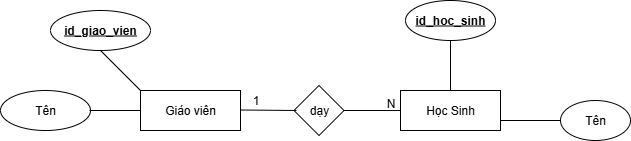

The diagram above was exported from draw.io. Its source (the exported page's mxGraphModel, read from the mxfile embedded in the PNG):
<mxGraphModel dx="1042" dy="527" grid="1" gridSize="10" guides="1" tooltips="1" connect="1" arrows="1" fold="1" page="1" pageScale="1" pageWidth="827" pageHeight="1169" math="0" shadow="0">
  <root>
    <mxCell id="0" />
    <mxCell id="1" parent="0" />
    <mxCell id="wLkLmNnlrCYeV2iraQ7t-1" value="Giáo viên" style="rounded=0;whiteSpace=wrap;html=1;" vertex="1" parent="1">
      <mxGeometry x="210" y="160" width="100" height="40" as="geometry" />
    </mxCell>
    <mxCell id="wLkLmNnlrCYeV2iraQ7t-2" value="&lt;b&gt;&lt;u&gt;id_giao_vien&lt;/u&gt;&lt;/b&gt;" style="ellipse;whiteSpace=wrap;html=1;" vertex="1" parent="1">
      <mxGeometry x="120" y="80" width="100" height="40" as="geometry" />
    </mxCell>
    <mxCell id="wLkLmNnlrCYeV2iraQ7t-3" value="Tên" style="ellipse;whiteSpace=wrap;html=1;" vertex="1" parent="1">
      <mxGeometry x="70" y="160" width="90" height="40" as="geometry" />
    </mxCell>
    <mxCell id="wLkLmNnlrCYeV2iraQ7t-6" value="" style="endArrow=none;html=1;rounded=0;exitX=0;exitY=0.5;exitDx=0;exitDy=0;entryX=0.5;entryY=1;entryDx=0;entryDy=0;" edge="1" parent="1" source="wLkLmNnlrCYeV2iraQ7t-1">
      <mxGeometry width="50" height="50" relative="1" as="geometry">
        <mxPoint x="159" y="240" as="sourcePoint" />
        <mxPoint x="159" y="180" as="targetPoint" />
      </mxGeometry>
    </mxCell>
    <mxCell id="wLkLmNnlrCYeV2iraQ7t-7" value="" style="endArrow=none;html=1;rounded=0;exitX=0;exitY=0;exitDx=0;exitDy=0;entryX=0.5;entryY=1;entryDx=0;entryDy=0;" edge="1" parent="1" source="wLkLmNnlrCYeV2iraQ7t-1" target="wLkLmNnlrCYeV2iraQ7t-2">
      <mxGeometry width="50" height="50" relative="1" as="geometry">
        <mxPoint x="160" y="180" as="sourcePoint" />
        <mxPoint x="160" y="120" as="targetPoint" />
      </mxGeometry>
    </mxCell>
    <mxCell id="wLkLmNnlrCYeV2iraQ7t-8" value="Học Sinh" style="rounded=0;whiteSpace=wrap;html=1;" vertex="1" parent="1">
      <mxGeometry x="470" y="160" width="100" height="40" as="geometry" />
    </mxCell>
    <mxCell id="wLkLmNnlrCYeV2iraQ7t-9" value="&lt;b&gt;&lt;u&gt;id_hoc_sinh&lt;/u&gt;&lt;/b&gt;" style="ellipse;whiteSpace=wrap;html=1;" vertex="1" parent="1">
      <mxGeometry x="475" y="70" width="90" height="40" as="geometry" />
    </mxCell>
    <mxCell id="wLkLmNnlrCYeV2iraQ7t-10" value="Tên" style="ellipse;whiteSpace=wrap;html=1;" vertex="1" parent="1">
      <mxGeometry x="630" y="170" width="70" height="40" as="geometry" />
    </mxCell>
    <mxCell id="wLkLmNnlrCYeV2iraQ7t-11" value="" style="endArrow=none;html=1;rounded=0;exitX=1;exitY=0.75;exitDx=0;exitDy=0;entryX=0;entryY=0.5;entryDx=0;entryDy=0;" edge="1" parent="1" source="wLkLmNnlrCYeV2iraQ7t-8" target="wLkLmNnlrCYeV2iraQ7t-10">
      <mxGeometry width="50" height="50" relative="1" as="geometry">
        <mxPoint x="539" y="340" as="sourcePoint" />
        <mxPoint x="539" y="280" as="targetPoint" />
      </mxGeometry>
    </mxCell>
    <mxCell id="wLkLmNnlrCYeV2iraQ7t-12" value="" style="endArrow=none;html=1;rounded=0;exitX=0.5;exitY=0;exitDx=0;exitDy=0;entryX=0.5;entryY=1;entryDx=0;entryDy=0;" edge="1" parent="1" source="wLkLmNnlrCYeV2iraQ7t-8" target="wLkLmNnlrCYeV2iraQ7t-9">
      <mxGeometry width="50" height="50" relative="1" as="geometry">
        <mxPoint x="540" y="280" as="sourcePoint" />
        <mxPoint x="540" y="220" as="targetPoint" />
      </mxGeometry>
    </mxCell>
    <mxCell id="wLkLmNnlrCYeV2iraQ7t-31" value="dạy" style="rhombus;whiteSpace=wrap;html=1;" vertex="1" parent="1">
      <mxGeometry x="363.5" y="155" width="50" height="50" as="geometry" />
    </mxCell>
    <mxCell id="wLkLmNnlrCYeV2iraQ7t-32" value="" style="endArrow=none;html=1;rounded=0;exitX=1;exitY=0.5;exitDx=0;exitDy=0;" edge="1" parent="1" source="wLkLmNnlrCYeV2iraQ7t-31">
      <mxGeometry width="50" height="50" relative="1" as="geometry">
        <mxPoint x="420" y="230" as="sourcePoint" />
        <mxPoint x="470" y="180" as="targetPoint" />
      </mxGeometry>
    </mxCell>
    <mxCell id="wLkLmNnlrCYeV2iraQ7t-33" value="" style="endArrow=none;html=1;rounded=0;exitX=1;exitY=0.5;exitDx=0;exitDy=0;" edge="1" parent="1">
      <mxGeometry width="50" height="50" relative="1" as="geometry">
        <mxPoint x="310" y="179.5" as="sourcePoint" />
        <mxPoint x="366" y="180" as="targetPoint" />
      </mxGeometry>
    </mxCell>
    <mxCell id="wLkLmNnlrCYeV2iraQ7t-34" value="1" style="text;html=1;align=center;verticalAlign=middle;resizable=0;points=[];autosize=1;strokeColor=none;fillColor=none;" vertex="1" parent="1">
      <mxGeometry x="310" y="155" width="30" height="30" as="geometry" />
    </mxCell>
    <mxCell id="wLkLmNnlrCYeV2iraQ7t-35" value="N" style="text;html=1;align=center;verticalAlign=middle;resizable=0;points=[];autosize=1;strokeColor=none;fillColor=none;" vertex="1" parent="1">
      <mxGeometry x="445" y="158" width="30" height="30" as="geometry" />
    </mxCell>
  </root>
</mxGraphModel>